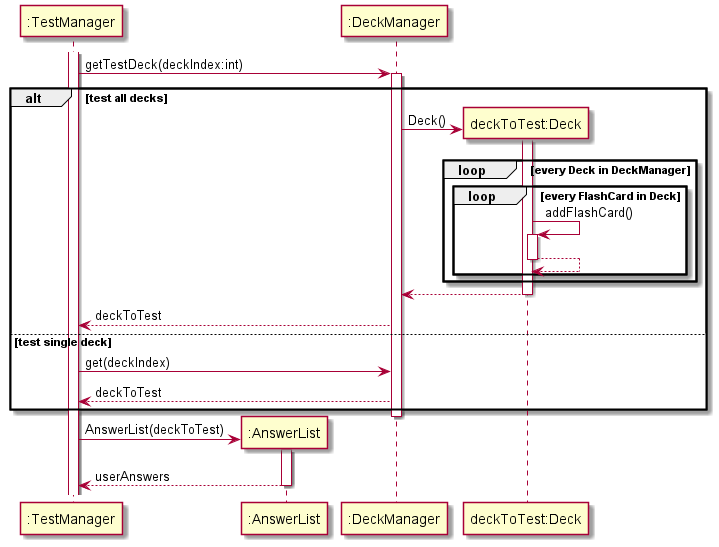

The diagram above was rendered by PlantUML. Its source (embedded in the PNG):
@startuml
participant ":TestManager" as TestManager
participant ":AnswerList" as AnswerList
participant ":DeckManager" as DeckManager
participant "deckToTest:Deck" as Deck

activate TestManager

TestManager -> DeckManager : getTestDeck(deckIndex:int)
activate DeckManager

alt test all decks
DeckManager -> Deck **: Deck()
activate Deck
loop every Deck in DeckManager
loop every FlashCard in Deck

Deck -> Deck : addFlashCard()
activate Deck
Deck --> Deck
deactivate Deck

end
end
Deck --> DeckManager
deactivate Deck
DeckManager --> TestManager : deckToTest

else test single deck
TestManager -> DeckManager : get(deckIndex)
DeckManager --> TestManager : deckToTest
end
deactivate DeckManager

TestManager -> AnswerList **: AnswerList(deckToTest)
activate AnswerList

TestManager <-- AnswerList : userAnswers
deactivate AnswerList

@enduml